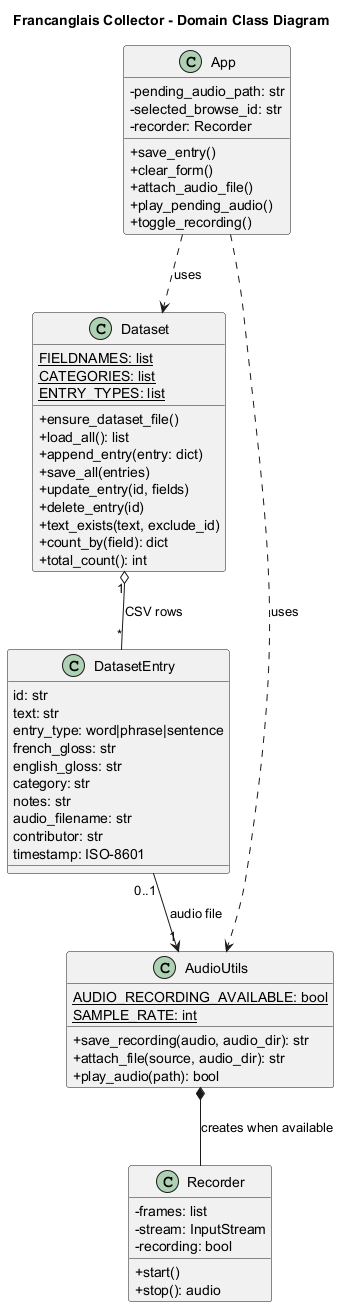

The diagram above was rendered by PlantUML. Its source (embedded in the PNG):
@startuml
title Francanglais Collector - Domain Class Diagram
skinparam classAttributeIconSize 0

class App {
  - pending_audio_path: str
  - selected_browse_id: str
  - recorder: Recorder
  + save_entry()
  + clear_form()
  + attach_audio_file()
  + play_pending_audio()
  + toggle_recording()
}

class Dataset {
  {static} FIELDNAMES: list
  {static} CATEGORIES: list
  {static} ENTRY_TYPES: list
  + ensure_dataset_file()
  + load_all(): list
  + append_entry(entry: dict)
  + save_all(entries)
  + update_entry(id, fields)
  + delete_entry(id)
  + text_exists(text, exclude_id)
  + count_by(field): dict
  + total_count(): int
}

class AudioUtils {
  {static} AUDIO_RECORDING_AVAILABLE: bool
  {static} SAMPLE_RATE: int
  + save_recording(audio, audio_dir): str
  + attach_file(source, audio_dir): str
  + play_audio(path): bool
}

class Recorder {
  - frames: list
  - stream: InputStream
  - recording: bool
  + start()
  + stop(): audio
}

class DatasetEntry {
  id: str
  text: str
  entry_type: word|phrase|sentence
  french_gloss: str
  english_gloss: str
  category: str
  notes: str
  audio_filename: str
  contributor: str
  timestamp: ISO-8601
}

App ..> Dataset : uses
App ..> AudioUtils : uses
AudioUtils *-- Recorder : creates when available
Dataset "1" o-- "*" DatasetEntry : CSV rows
DatasetEntry "0..1" --> "1" AudioUtils : audio file
@enduml